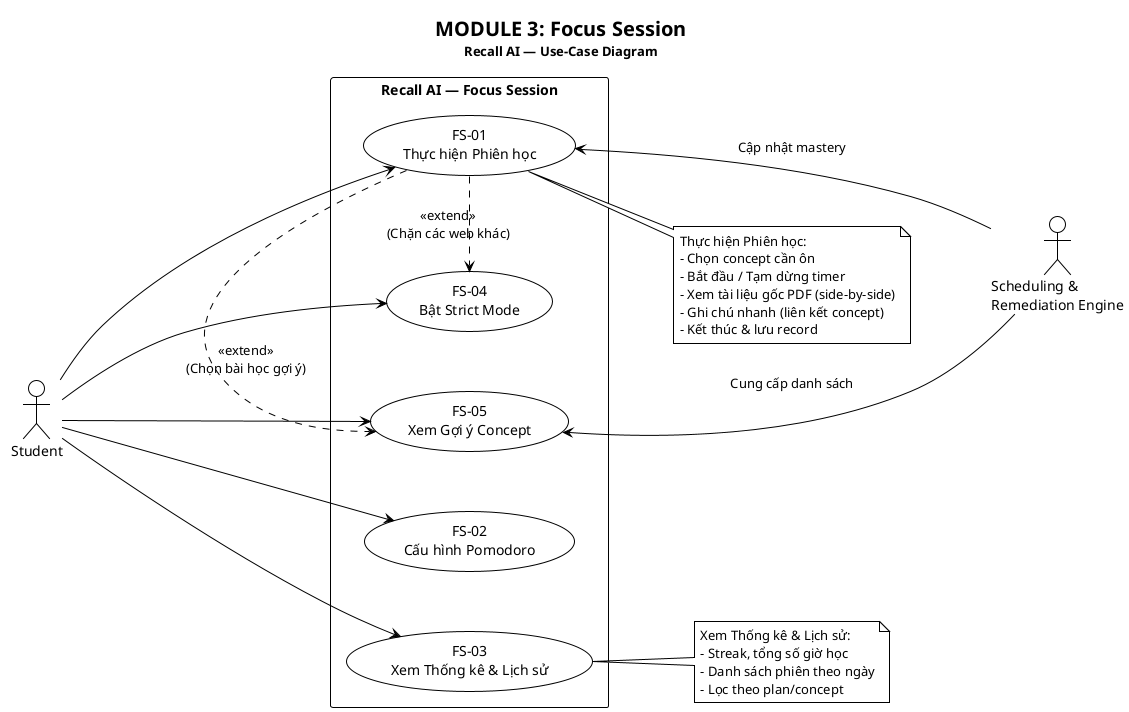

The diagram above was rendered by PlantUML. Its source (embedded in the PNG):
@startuml UC-03_FocusSession
!theme plain
skinparam shadowing false
skinparam nodesep 60
skinparam ranksep 80

<style>
usecaseDiagram {
  backgroundColor #F8FAFC
  
  actor {
    BackgroundColor #EEF2FF
    BorderColor #4F46E5
    FontColor #1E1B4B
    FontSize 14
  }
  
  usecase {
    BackgroundColor #FFFFFF
    BorderColor #4F46E5
    FontColor #1E1B4B
    FontSize 13
  }
  
  package {
    BackgroundColor #F1F5F9
    BorderColor #64748B
    FontColor #0F172A
    FontSize 16
    FontStyle bold
  }
  
  arrow {
    LineColor #64748B
    FontColor #475569
    FontSize 11
  }
  
  note {
    BackgroundColor #FFFBEB
    BorderColor #D97706
    FontColor #78350F
    FontSize 11
  }
}
</style>

title <size:20><b>MODULE 3: Focus Session</b></size>\n<size:13>Recall AI — Use-Case Diagram</size>

left to right direction

' ============ ACTORS ============
actor "Student" as STU
actor "Scheduling &\nRemediation Engine" as SRE

' ============ SYSTEM BOUNDARY ============
rectangle "Recall AI — Focus Session" as SYS {

  usecase "FS-01\nThực hiện Phiên học" as fs01
  
  usecase "FS-02\nCấu hình Pomodoro" as fs02
  
  usecase "FS-03\nXem Thống kê & Lịch sử" as fs03
  
  usecase "FS-04\nBật Strict Mode" as fs06
  
  usecase "FS-05\nXem Gợi ý Concept" as fs07

}

' ============ ACTOR LINKS ============
STU ---> fs01
STU ---> fs02
STU ---> fs03
STU ---> fs06
STU ---> fs07

fs07 <--- SRE : Cung cấp danh sách
fs01 <--- SRE : Cập nhật mastery

' ============ UC RELATIONSHIPS ============
fs01 .right.> fs06 : <<extend>>\n(Chặn các web khác)
fs01 .right.> fs07 : <<extend>>\n(Chọn bài học gợi ý)

' ============ NOTES ============
note as n1
  Thực hiện Phiên học:
  - Chọn concept cần ôn
  - Bắt đầu / Tạm dừng timer
  - Xem tài liệu gốc PDF (side-by-side)
  - Ghi chú nhanh (liên kết concept)
  - Kết thúc & lưu record
end note
fs01 .. n1

note as n3
  Xem Thống kê & Lịch sử:
  - Streak, tổng số giờ học
  - Danh sách phiên theo ngày
  - Lọc theo plan/concept
end note
fs03 .. n3

@enduml